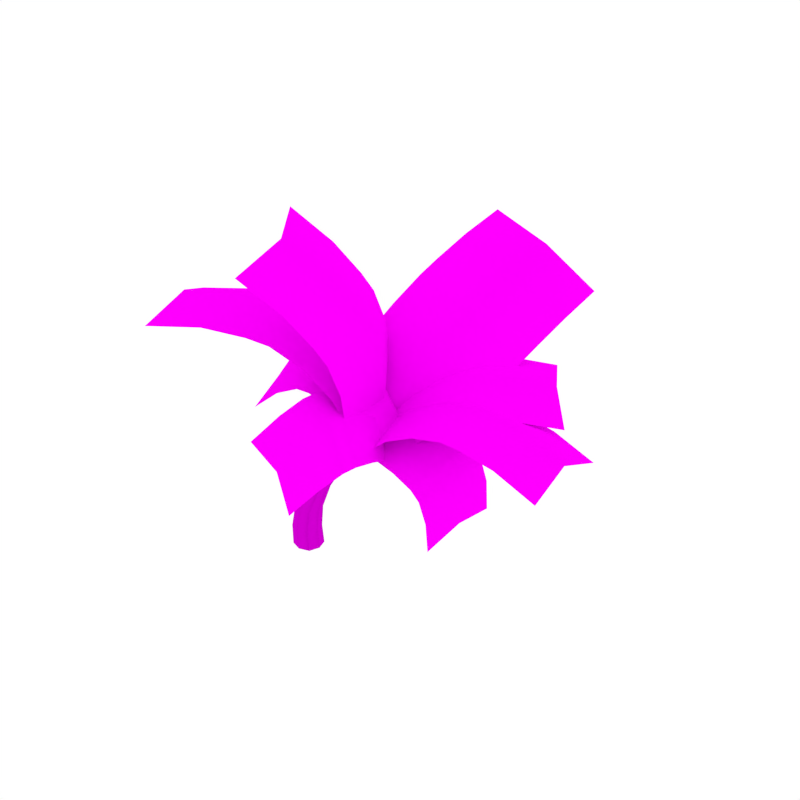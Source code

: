# Source: PalmTree_2.blend  (saved by Blender 2.79.0; exported with 4.5.12 LTS)
import bpy
from mathutils import Matrix  # noqa: F401  (used for matrix-valued properties, if any)

bpy.ops.wm.read_factory_settings(use_empty=True)
scene = bpy.context.scene
scene.name = 'Scene'

# ---- collections
col_collection_1 = bpy.data.collections.new('Collection 1'); scene.collection.children.link(col_collection_1)

# ---- images (referenced by path relative to the original .blend; pixels are not part of the script)
import os
ASSET_DIR = os.environ.get("B2B_ASSET_DIR", "")  # directory of the original .blend (textures are referenced by path, not embedded)
HERE = os.path.dirname(os.path.abspath(__file__))  # packed textures are extracted next to this script under _unpacked/

def load_image(name, relpath, width, height, colorspace="sRGB"):
    """Load a texture the original file referenced (path relative to the .blend, or extracted next to this script)."""
    p = next((c for c in (os.path.join(HERE, relpath), os.path.join(ASSET_DIR, relpath)) if relpath and os.path.exists(c)), "")
    if p:
        img = bpy.data.images.load(p, check_existing=True)
        img.name = name
    else:  # same state as the original file: an image datablock whose file is absent (Cycles renders it pink)
        img = bpy.data.images.new(name, width, height)
        img.source = "FILE"
        img.filepath = "//" + (relpath or name)
    img.colorspace_settings.name = colorspace
    return img
img_palmtree_trunk_png_001 = load_image('PalmTree_Trunk.png.001', 'PalmTree_Trunk.png', 1024, 1024, 'sRGB')
img_palmtree_trunk_normal_png_001 = load_image('PalmTree_Trunk_Normal.png.001', 'PalmTree_Trunk_Normal.png', 1024, 1024, 'sRGB')
img_palmtree_leaves_png_001 = load_image('PalmTree_Leaves.png.001', 'PalmTree_Leaves.png', 1024, 1024, 'sRGB')

# ---- materials (node trees are filled in below, after node groups)
mat_palmtree_trunk = bpy.data.materials.new('PalmTree_Trunk')
mat_palmtree_trunk.alpha_threshold = 0.0
mat_palmtree_trunk.roughness = 0.5
mat_palmtree_leaves = bpy.data.materials.new('PalmTree_Leaves')
mat_palmtree_leaves.alpha_threshold = 0.0
mat_palmtree_leaves.roughness = 0.5

# ---- material node trees
mat_palmtree_trunk.use_nodes = True; mat_palmtree_trunk.node_tree.nodes.clear()
_N = mat_palmtree_trunk.node_tree.nodes; _L = mat_palmtree_trunk.node_tree.links
n0 = _N.new('ShaderNodeOutputMaterial'); n0.name = 'Material Output'; n0.location = (300, 300)
n1 = _N.new('ShaderNodeBsdfDiffuse'); n1.name = 'Diffuse BSDF'; n1.location = (10, 300)
n2 = _N.new('ShaderNodeTexImage'); n2.name = 'Image Texture'; n2.location = (-327, 341)
n2.width = 140
n2.image = img_palmtree_trunk_png_001
n3 = _N.new('ShaderNodeNormalMap'); n3.name = 'Normal Map'; n3.location = (-69, 152)
n4 = _N.new('ShaderNodeTexImage'); n4.name = 'Image Texture.001'; n4.location = (-288, 128)
n4.width = 140
n4.image = img_palmtree_trunk_normal_png_001
_L.new(n1.outputs[0], n0.inputs[0])
_L.new(n2.outputs[0], n1.inputs[0])
_L.new(n4.outputs[0], n3.inputs[1])
_L.new(n3.outputs[0], n1.inputs[2])
n0.is_active_output = True
mat_palmtree_leaves.use_nodes = True; mat_palmtree_leaves.node_tree.nodes.clear()
_N = mat_palmtree_leaves.node_tree.nodes; _L = mat_palmtree_leaves.node_tree.links
n0 = _N.new('ShaderNodeOutputMaterial'); n0.name = 'Material Output'; n0.location = (460, 300)
n1 = _N.new('ShaderNodeBsdfDiffuse'); n1.name = 'Diffuse BSDF'; n1.location = (10, 300)
n2 = _N.new('ShaderNodeMixShader'); n2.name = 'Mix Shader'; n2.location = (240, 304)
n3 = _N.new('ShaderNodeBsdfTransparent'); n3.name = 'Transparent BSDF'; n3.location = (140, 72)
n4 = _N.new('ShaderNodeTexImage'); n4.name = 'Image Texture'; n4.location = (-180, 300)
n4.width = 140
n4.image = img_palmtree_leaves_png_001
_L.new(n1.outputs[0], n2.inputs[2])
_L.new(n4.outputs[0], n1.inputs[0])
_L.new(n2.outputs[0], n0.inputs[0])
_L.new(n3.outputs[0], n2.inputs[1])
_L.new(n4.outputs[1], n2.inputs[0])
n0.is_active_output = True

# ---- world
world_world = bpy.data.worlds.new('World'); scene.world = world_world
world_world.color = (1.0, 1.0, 1.0)
world_world.use_sun_shadow = False
world_world.sun_shadow_jitter_overblur = 0.0
world_world.cycles.sampling_method = 'NONE'
world_world.cycles.sample_map_resolution = 256

# ---- meshes
me_cube_007 = bpy.data.meshes.new('Cube.007')
me_cube_007.from_pydata([(-0.02647, 0.2154, 0.2446), (0.1809, 0.008948, 0.2339), (-0.02553, -0.1987, 0.2504), (-0.2314, 0.007489, 0.262), (0.1102, 0.3083, 0.9509), (-0.04238, 0.1272, 1.023), (0.2757, 0.1297, 0.8876), (0.1167, -0.04792, 0.9597), (0.007867, 0.2126, -0.03803), (-0.1793, 0.1606, 0.2563), (-0.006431, 0.2398, 0.5808), (0.1273, 0.1631, 0.2349), (0.2222, -0.003686, -0.03996), (0.1846, 0.04517, 0.5493), (0.1274, -0.1452, 0.2392), (0.00814, -0.2192, -0.0349), (-0.002922, -0.1464, 0.5896), (-0.1785, -0.1455, 0.2602), (-0.2089, -0.00371, -0.03284), (-0.191, 0.04308, 0.6216), (-0.005899, 0.2591, 1.004), (0.2307, 0.263, 0.9028), (0.001123, -0.00203, 1.009), (0.2347, -0.002534, 0.9099), (-0.1529, 0.1574, -0.0346), (-0.1457, 0.1865, 0.6106), (0.168, 0.1557, -0.0402), (0.136, 0.19, 0.5563), (-0.1524, -0.1648, -0.03236), (-0.1407, -0.09768, 0.6159), (0.1675, -0.1627, -0.03812), (0.1349, -0.09714, 0.5634), (0.783, 0.174, 1.54), (0.6664, 0.0199, 1.625), (0.6641, 0.3238, 1.635), (0.5539, 0.1736, 1.716), (1.377, 0.01326, 2.079), (1.252, -0.1309, 2.15), (1.258, 0.1561, 2.161), (1.134, 0.01562, 2.232), (0.3467, 0.3538, 1.328), (0.4785, 0.1931, 1.237), (0.353, 0.02857, 1.327), (0.2272, 0.1906, 1.415), (0.9914, 0.2495, 1.894), (1.11, 0.1054, 1.803), (0.9881, -0.04169, 1.879), (0.8758, 0.1076, 1.965), (0.7499, 0.2861, 1.57), (0.755, 0.05959, 1.56), (0.5829, 0.06303, 1.692), (0.5813, 0.2826, 1.697), (1.487, -0.05122, 2.537), (1.452, 0.1025, 2.483), (1.581, -0.05234, 2.397), (1.449, -0.207, 2.478), (1.32, -0.05133, 2.564), (1.347, 0.1183, 2.103), (1.345, -0.09334, 2.094), (1.161, -0.09194, 2.21), (1.17, 0.1202, 2.215), (1.424, -0.123, 2.573), (1.545, -0.1234, 2.495), (1.545, 0.02049, 2.495), (1.424, 0.021, 2.573), (0.2553, 0.3092, 1.393), (0.4415, 0.3131, 1.262), (0.4489, 0.07092, 1.26), (0.2611, 0.07276, 1.393), (0.9074, 0.2116, 1.949), (1.079, 0.2128, 1.832), (1.078, -0.0037, 1.819), (0.9024, -0.00026, 1.942), (1.355, 0.0627, 2.544), (1.403, -0.05093, 2.586), (1.485, -0.1478, 2.534), (1.548, 0.06186, 2.421), (1.566, -0.05152, 2.482), (1.546, -0.1672, 2.417), (1.485, 0.04536, 2.534), (1.353, -0.1664, 2.541), (0.5413, 0.1016, 2.791), (2.042, 0.2973, 1.904), (1.316, 2.619, 4.663), (2.817, 2.814, 3.776), (1.37, -0.05505, 2.411), (2.193, 2.534, 4.379), (2.841, 2.058, 3.629), (2.796, 1.493, 3.417), (2.172, 1.213, 4.02), (2.217, 1.778, 4.232), (1.295, 1.298, 4.304), (1.34, 1.863, 4.516), (1.106, 0.6406, 3.837), (1.249, 1.014, 4.16), (2.75, 1.21, 3.273), (2.606, 0.8363, 2.95), (1.983, 0.555, 3.554), (2.126, 0.9289, 3.877), (0.9174, 0.3657, 3.464), (1.756, 0.2182, 3.103), (2.418, 0.5614, 2.577), (1.459, -0.8505, 2.251), (0.967, 0.5443, 2.655), (0.8551, -1.814, 4.836), (0.3634, -0.419, 5.24), (1.426, -0.05734, 2.402), (0.8315, -1.048, 5.097), (0.7946, -0.1324, 4.809), (1.055, 0.08251, 4.402), (1.523, -0.5468, 4.259), (1.263, -0.7617, 4.666), (1.547, -1.312, 3.999), (1.286, -1.527, 4.406), (1.718, -1.061, 3.342), (1.656, -1.204, 3.763), (1.164, 0.1906, 4.167), (1.226, 0.3338, 3.745), (1.695, -0.2953, 3.602), (1.632, -0.4387, 4.024), (1.682, -0.9547, 2.92), (1.655, -0.1651, 3.09), (1.191, 0.4401, 3.323), (1.515, 0.6668, 2.192), (1.594, -0.7436, 2.3), (4.104, 0.8483, 2.467), (4.184, -0.5621, 2.574), (1.421, -0.03838, 2.419), (4.106, 0.1514, 2.736), (3.617, -0.5865, 2.821), (3.141, -0.6121, 2.924), (3.064, 0.1014, 3.085), (3.539, 0.127, 2.982), (3.062, 0.7983, 2.817), (3.537, 0.8239, 2.713), (2.397, 0.7525, 2.762), (2.804, 0.7827, 2.839), (2.884, -0.6277, 2.946), (2.476, -0.6579, 2.869), (2.399, 0.05563, 3.031), (2.806, 0.08586, 3.107), (2.029, 0.7205, 2.599), (1.951, 0.01684, 2.836), (2.108, -0.6899, 2.706), (1.914, -0.8881, 2.542), (1.222, 0.6563, 2.413), (-0.7071, -1.955, 3.873), (-1.4, -0.4103, 3.743), (1.763, -0.009847, 2.622), (-0.9449, -1.107, 4.038), (-0.7273, -0.09292, 3.802), (-0.1966, 0.145, 3.733), (0.258, -0.5518, 4.028), (-0.2727, -0.7898, 4.097), (0.4958, -1.399, 3.862), (-0.03491, -1.637, 3.931), (1.174, -1.121, 3.539), (0.7725, -1.28, 3.787), (0.08016, 0.2647, 3.658), (0.4817, 0.4233, 3.41), (0.9367, -0.2733, 3.705), (0.5348, -0.4321, 3.952), (1.507, -1.003, 3.208), (1.343, -0.1291, 3.307), (0.8145, 0.541, 3.079), (1.024, 0.01992, 2.59), (1.953, 0.1576, 2.25), (0.6589, 1.471, 2.359), (1.588, 1.609, 2.02), (1.545, -0.007652, 2.529), (1.181, 1.511, 2.331), (1.809, 1.417, 2.466), (1.946, 1.214, 2.707), (1.539, 1.116, 3.018), (1.402, 1.319, 2.777), (1.017, 1.077, 3.047), (0.8793, 1.28, 2.806), (1.08, 0.6328, 3.013), (1.06, 0.9186, 3.084), (1.989, 1.056, 2.744), (2.01, 0.7706, 2.673), (1.603, 0.6718, 2.985), (1.582, 0.9578, 3.056), (1.076, 0.3759, 2.886), (1.598, 0.3592, 2.833), (2.005, 0.5136, 2.546), (1.522, -0.4856, 2.3), (1.302, 0.4312, 2.629), (0.1476, -1.011, 2.657), (-0.07261, -0.0937, 2.986), (1.556, -0.01062, 2.522), (0.1427, -0.5658, 2.935), (0.3453, -0.08314, 3.318), (0.6564, -0.03916, 3.458), (0.8717, -0.5113, 3.407), (0.5606, -0.5553, 3.267), (0.8766, -0.956, 3.128), (0.5655, -1.0, 2.988), (1.237, -0.7848, 2.922), (1.033, -0.9024, 3.1), (0.8127, 0.01446, 3.429), (1.017, 0.132, 3.251), (1.233, -0.3401, 3.2), (1.028, -0.4577, 3.378), (1.385, -0.6682, 2.706), (1.414, -0.1986, 2.94), (1.165, 0.2487, 3.035), (1.857, -0.192, 2.09), (1.061, -0.02073, 2.767), (1.427, -1.723, 1.871), (0.6313, -1.552, 2.547), (1.556, -0.01062, 2.522), (1.137, -1.614, 2.332), (0.9788, -1.369, 2.955), (1.185, -1.164, 3.175), (1.69, -1.227, 2.96), (1.484, -1.431, 2.739), (1.981, -1.335, 2.498), (1.775, -1.54, 2.278), (2.042, -0.8639, 2.466), (2.037, -1.17, 2.531), (1.241, -0.9988, 3.208), (1.246, -0.6927, 3.143), (1.751, -0.7548, 2.928), (1.747, -1.061, 2.993), (2.001, -0.5851, 2.352), (1.703, -0.4157, 2.792), (1.205, -0.4139, 3.029), (1.615, 0.4623, 2.517), (1.436, -0.5568, 2.293), (2.752, 0.578, 1.39), (2.572, -0.4412, 1.165), (1.504, -0.08172, 2.565), (2.718, 0.0238, 1.426), (2.662, -0.6045, 1.699), (2.624, -0.695, 2.05), (2.77, -0.23, 2.311), (2.808, -0.1395, 1.96), (2.803, 0.3242, 2.275), (2.842, 0.4147, 1.924), (2.396, 0.331, 2.522), (2.687, 0.3094, 2.409), (2.507, -0.7098, 2.184), (2.216, -0.6882, 2.297), (2.362, -0.2233, 2.559), (2.653, -0.2448, 2.445), (2.098, 0.3702, 2.567), (2.001, -0.1764, 2.615), (1.918, -0.649, 2.342), (1.203, 0.5294, 2.51), (1.918, -0.3849, 2.178), (2.983, 1.711, 3.128), (3.697, 0.7967, 2.796), (1.475, -0.04347, 2.461), (3.321, 1.172, 3.128), (3.317, 0.448, 2.906), (2.996, 0.1858, 2.916), (2.62, 0.5615, 3.247), (2.941, 0.8236, 3.238), (2.281, 1.1, 3.247), (2.603, 1.362, 3.238), (1.825, 0.792, 3.101), (2.106, 0.968, 3.226), (2.82, 0.05368, 2.894), (2.539, -0.1223, 2.769), (2.163, 0.2532, 3.102), (2.444, 0.4294, 3.226), (1.568, 0.6605, 2.914), (1.851, 0.09207, 2.877), (2.282, -0.2538, 2.582)], [], [(0, 8, 24, 9), (0, 10, 27, 11), (1, 11, 27, 13), (0, 11, 26, 8), (1, 12, 26, 11), (1, 13, 31, 14), (2, 14, 31, 16), (1, 14, 30, 12), (2, 15, 30, 14), (2, 16, 29, 17), (3, 17, 29, 19), (2, 17, 28, 15), (3, 18, 28, 17), (3, 19, 25, 9), (4, 21, 27, 10), (3, 9, 24, 18), (4, 10, 25, 20), (41, 67, 23, 6), (65, 40, 4, 20), (67, 49, 33, 42), (70, 45, 32, 48), (45, 71, 49, 32), (32, 49, 67, 41), (5, 20, 25, 19), (5, 19, 29, 22), (68, 43, 5, 22), (6, 23, 31, 13), (6, 13, 27, 21), (42, 68, 22, 7), (66, 41, 6, 21), (7, 22, 29, 16), (7, 16, 31, 23), (43, 65, 20, 5), (67, 42, 7, 23), (65, 51, 34, 40), (71, 46, 33, 49), (46, 72, 50, 33), (33, 50, 68, 42), (68, 50, 35, 43), (69, 44, 34, 51), (44, 70, 48, 34), (34, 48, 66, 40), (70, 57, 36, 45), (72, 47, 35, 50), (47, 69, 51, 35), (35, 51, 65, 43), (71, 58, 37, 46), (36, 58, 71, 45), (36, 57, 76, 54), (36, 54, 78, 58), (69, 60, 38, 44), (37, 59, 72, 46), (37, 58, 78, 55), (37, 55, 80, 59), (72, 59, 39, 47), (38, 57, 70, 44), (38, 60, 73, 53), (38, 53, 76, 57), (39, 60, 69, 47), (39, 59, 80, 56), (39, 56, 73, 60), (40, 66, 21, 4), (41, 66, 48, 32), (79, 64, 52), (75, 62, 52), (77, 63, 52), (64, 74, 52), (63, 79, 52), (61, 75, 52), (62, 77, 52), (74, 61, 52), (55, 78, 62, 75), (80, 55, 75, 61), (53, 73, 64, 79), (56, 80, 61, 74), (76, 53, 79, 63), (73, 56, 74, 64), (54, 76, 63, 77), (78, 54, 77, 62), (100, 101, 96, 97), (94, 98, 89, 91), (98, 95, 88, 89), (92, 90, 86, 83), (90, 92, 91, 89), (87, 90, 89, 88), (90, 87, 84, 86), (98, 94, 93, 97), (95, 98, 97, 96), (99, 100, 97, 93), (81, 85, 100, 99), (85, 82, 101, 100), (121, 122, 117, 118), (115, 119, 110, 112), (119, 116, 109, 110), (113, 111, 107, 104), (111, 113, 112, 110), (108, 111, 110, 109), (111, 108, 105, 107), (119, 115, 114, 118), (116, 119, 118, 117), (120, 121, 118, 114), (102, 106, 121, 120), (106, 103, 122, 121), (142, 143, 138, 139), (136, 140, 131, 133), (140, 137, 130, 131), (134, 132, 128, 125), (132, 134, 133, 131), (129, 132, 131, 130), (132, 129, 126, 128), (140, 136, 135, 139), (137, 140, 139, 138), (141, 142, 139, 135), (123, 127, 142, 141), (127, 124, 143, 142), (163, 164, 159, 160), (157, 161, 152, 154), (161, 158, 151, 152), (155, 153, 149, 146), (153, 155, 154, 152), (150, 153, 152, 151), (153, 150, 147, 149), (161, 157, 156, 160), (158, 161, 160, 159), (162, 163, 160, 156), (144, 148, 163, 162), (148, 145, 164, 163), (184, 185, 180, 181), (178, 182, 173, 175), (182, 179, 172, 173), (176, 174, 170, 167), (174, 176, 175, 173), (171, 174, 173, 172), (174, 171, 168, 170), (182, 178, 177, 181), (179, 182, 181, 180), (183, 184, 181, 177), (165, 169, 184, 183), (169, 166, 185, 184), (205, 206, 201, 202), (199, 203, 194, 196), (203, 200, 193, 194), (197, 195, 191, 188), (195, 197, 196, 194), (192, 195, 194, 193), (195, 192, 189, 191), (203, 199, 198, 202), (200, 203, 202, 201), (204, 205, 202, 198), (186, 190, 205, 204), (190, 187, 206, 205), (226, 227, 222, 223), (220, 224, 215, 217), (224, 221, 214, 215), (218, 216, 212, 209), (216, 218, 217, 215), (213, 216, 215, 214), (216, 213, 210, 212), (224, 220, 219, 223), (221, 224, 223, 222), (225, 226, 223, 219), (207, 211, 226, 225), (211, 208, 227, 226), (247, 248, 243, 244), (241, 245, 236, 238), (245, 242, 235, 236), (239, 237, 233, 230), (237, 239, 238, 236), (234, 237, 236, 235), (237, 234, 231, 233), (245, 241, 240, 244), (242, 245, 244, 243), (246, 247, 244, 240), (228, 232, 247, 246), (232, 229, 248, 247), (268, 269, 264, 265), (262, 266, 257, 259), (266, 263, 256, 257), (260, 258, 254, 251), (258, 260, 259, 257), (255, 258, 257, 256), (258, 255, 252, 254), (266, 262, 261, 265), (263, 266, 265, 264), (267, 268, 265, 261), (249, 253, 268, 267), (253, 250, 269, 268), (0, 9, 25, 10)])
me_cube_007.polygons.foreach_set('use_smooth', [True] * 188)
me_cube_007.polygons.foreach_set('material_index', [0, 0, 0, 0, 0, 0, 0, 0, 0, 0, 0, 0, 0, 0, 0, 0, 0, 0, 0, 0, 0, 0, 0, 0, 0, 0, 0, 0, 0, 0, 0, 0, 0, 0, 0, 0, 0, 0, 0, 0, 0, 0, 0, 0, 0, 0, 0, 0, 0, 0, 0, 0, 0, 0, 0, 0, 0, 0, 0, 0, 0, 0, 0, 0, 0, 0, 0, 0, 0, 0, 0, 0, 0, 0, 0, 0, 0, 0, 0, 1, 1, 1, 1, 1, 1, 1, 1, 1, 1, 1, 1, 1, 1, 1, 1, 1, 1, 1, 1, 1, 1, 1, 1, 1, 1, 1, 1, 1, 1, 1, 1, 1, 1, 1, 1, 1, 1, 1, 1, 1, 1, 1, 1, 1, 1, 1, 1, 1, 1, 1, 1, 1, 1, 1, 1, 1, 1, 1, 1, 1, 1, 1, 1, 1, 1, 1, 1, 1, 1, 1, 1, 1, 1, 1, 1, 1, 1, 1, 1, 1, 1, 1, 1, 1, 1, 1, 1, 1, 1, 1, 1, 1, 1, 1, 1, 1, 1, 1, 1, 1, 1, 1, 1, 1, 1, 1, 1, 0])
_uv = me_cube_007.uv_layers.new(name='UVMap')
_uv.uv.foreach_set('vector', [0.375, -0.9615, 0.375, -1.283, 0.4982, -1.283, 0.4982, -0.9615, 0.375, -0.9615, 0.375, -0.5824, 0.2516, -0.5824, 0.2516, -0.9615, 0.1275, -0.9615, 0.2516, -0.9615, 0.2516, -0.5824, 0.1275, -0.5824, 0.375, -0.9615, 0.2516, -0.9615, 0.2516, -1.283, 0.375, -1.283, 0.1275, -0.9615, 0.1275, -1.283, 0.2516, -1.283, 0.2516, -0.9615, 0.1275, -0.9615, 0.1275, -0.5824, 0.003716, -0.5824, 0.003716, -0.9615, 0.8695, -0.9615, 0.9927, -0.9615, 0.9927, -0.5824, 0.8695, -0.5824, 0.1275, -0.9615, 0.003716, -0.9615, 0.003716, -1.283, 0.1275, -1.283, 0.8695, -0.9615, 0.8695, -1.283, 0.9927, -1.283, 0.9927, -0.9615, 0.8695, -0.9615, 0.8695, -0.5824, 0.7461, -0.5824, 0.7461, -0.9615, 0.622, -0.9615, 0.7461, -0.9615, 0.7461, -0.5824, 0.622, -0.5824, 0.8695, -0.9615, 0.7461, -0.9615, 0.7461, -1.283, 0.8695, -1.283, 0.622, -0.9615, 0.622, -1.283, 0.7461, -1.283, 0.7461, -0.9615, 0.622, -0.9615, 0.622, -0.5824, 0.4982, -0.5824, 0.4982, -0.9615, 0.375, -0.1222, 0.2516, -0.1222, 0.2516, -0.5824, 0.375, -0.5824, 0.622, -0.9615, 0.4982, -0.9615, 0.4982, -1.283, 0.622, -1.283, 0.375, -0.1222, 0.375, -0.5824, 0.4982, -0.5824, 0.4982, -0.1222, 0.1275, 0.404, 0.003716, 0.404, 0.003716, -0.1222, 0.1275, -0.1222, 0.4982, 0.404, 0.375, 0.404, 0.375, -0.1222, 0.4982, -0.1222, 0.9927, 0.404, 0.9927, 0.9505, 0.8695, 0.9505, 0.8695, 0.404, 0.2516, 1.502, 0.1275, 1.502, 0.1275, 0.9505, 0.2516, 0.9505, 0.1275, 1.502, 0.003716, 1.502, 0.003716, 0.9505, 0.1275, 0.9505, 0.1275, 0.9505, 0.003716, 0.9505, 0.003716, 0.404, 0.1275, 0.404, 0.622, -0.1222, 0.4982, -0.1222, 0.4982, -0.5824, 0.622, -0.5824, 0.622, -0.1222, 0.622, -0.5824, 0.7461, -0.5824, 0.7461, -0.1222, 0.7461, 0.404, 0.622, 0.404, 0.622, -0.1222, 0.7461, -0.1222, 0.1275, -0.1222, 0.003716, -0.1222, 0.003716, -0.5824, 0.1275, -0.5824, 0.1275, -0.1222, 0.1275, -0.5824, 0.2516, -0.5824, 0.2516, -0.1222, 0.8695, 0.404, 0.7461, 0.404, 0.7461, -0.1222, 0.8695, -0.1222, 0.2516, 0.404, 0.1275, 0.404, 0.1275, -0.1222, 0.2516, -0.1222, 0.8695, -0.1222, 0.7461, -0.1222, 0.7461, -0.5824, 0.8695, -0.5824, 0.8695, -0.1222, 0.8695, -0.5824, 0.9927, -0.5824, 0.9927, -0.1222, 0.622, 0.404, 0.4982, 0.404, 0.4982, -0.1222, 0.622, -0.1222, 0.9927, 0.404, 0.8695, 0.404, 0.8695, -0.1222, 0.9927, -0.1222, 0.4982, 0.404, 0.4982, 0.9505, 0.375, 0.9505, 0.375, 0.404, 0.9927, 1.502, 0.8695, 1.502, 0.8695, 0.9505, 0.9927, 0.9505, 0.8695, 1.502, 0.7461, 1.502, 0.7461, 0.9505, 0.8695, 0.9505, 0.8695, 0.9505, 0.7461, 0.9505, 0.7461, 0.404, 0.8695, 0.404, 0.7461, 0.404, 0.7461, 0.9505, 0.622, 0.9505, 0.622, 0.404, 0.4982, 1.502, 0.375, 1.502, 0.375, 0.9505, 0.4982, 0.9505, 0.375, 1.502, 0.2516, 1.502, 0.2516, 0.9505, 0.375, 0.9505, 0.375, 0.9505, 0.2516, 0.9505, 0.2516, 0.404, 0.375, 0.404, 0.2516, 1.502, 0.2516, 2.023, 0.1275, 2.023, 0.1275, 1.502, 0.7461, 1.502, 0.622, 1.502, 0.622, 0.9505, 0.7461, 0.9505, 0.622, 1.502, 0.4982, 1.502, 0.4982, 0.9505, 0.622, 0.9505, 0.622, 0.9505, 0.4982, 0.9505, 0.4982, 0.404, 0.622, 0.404, 0.9927, 1.502, 0.9927, 2.023, 0.8695, 2.023, 0.8695, 1.502, 0.1275, 2.023, 0.003716, 2.023, 0.003716, 1.502, 0.1275, 1.502, 0.1275, 2.023, 0.2516, 2.023, 0.2516, 2.514, 0.1275, 2.514, 0.1275, 2.023, 0.1275, 2.514, 0.003716, 2.514, 0.003716, 2.023, 0.4982, 1.502, 0.4982, 2.023, 0.375, 2.023, 0.375, 1.502, 0.8695, 2.023, 0.7461, 2.023, 0.7461, 1.502, 0.8695, 1.502, 0.8695, 2.023, 0.9927, 2.023, 0.9927, 2.514, 0.8695, 2.514, 0.8695, 2.023, 0.8695, 2.514, 0.7461, 2.514, 0.7461, 2.023, 0.7461, 1.502, 0.7461, 2.023, 0.622, 2.023, 0.622, 1.502, 0.375, 2.023, 0.2516, 2.023, 0.2516, 1.502, 0.375, 1.502, 0.375, 2.023, 0.4982, 2.023, 0.4982, 2.514, 0.375, 2.514, 0.375, 2.023, 0.375, 2.514, 0.2516, 2.514, 0.2516, 2.023, 0.622, 2.023, 0.4982, 2.023, 0.4982, 1.502, 0.622, 1.502, 0.622, 2.023, 0.7461, 2.023, 0.7461, 2.514, 0.622, 2.514, 0.622, 2.023, 0.622, 2.514, 0.4982, 2.514, 0.4982, 2.023, 0.375, 0.404, 0.2516, 0.404, 0.2516, -0.1222, 0.375, -0.1222, 0.1275, 0.404, 0.2516, 0.404, 0.2516, 0.9505, 0.1275, 0.9505, 0.375, 2.514, 0.4982, 2.514, 0.375, 2.514, 0.8695, 2.514, 0.9927, 2.514, 0.8695, 2.514, 0.1275, 2.514, 0.2516, 2.514, 0.1275, 2.514, 0.4982, 2.514, 0.622, 2.514, 0.4982, 2.514, 0.2516, 2.514, 0.375, 2.514, 0.2516, 2.514, 0.7461, 2.514, 0.8695, 2.514, 0.7461, 2.514, 0.003716, 2.514, 0.1275, 2.514, 0.003716, 2.514, 0.622, 2.514, 0.7461, 2.514, 0.622, 2.514, 0.8695, 2.514, 0.9927, 2.514, 0.9927, 2.514, 0.8695, 2.514, 0.7461, 2.514, 0.8695, 2.514, 0.8695, 2.514, 0.7461, 2.514, 0.375, 2.514, 0.4982, 2.514, 0.4982, 2.514, 0.375, 2.514, 0.622, 2.514, 0.7461, 2.514, 0.7461, 2.514, 0.622, 2.514, 0.2516, 2.514, 0.375, 2.514, 0.375, 2.514, 0.2516, 2.514, 0.4982, 2.514, 0.622, 2.514, 0.622, 2.514, 0.4982, 2.514, 0.1275, 2.514, 0.2516, 2.514, 0.2516, 2.514, 0.1275, 2.514, 0.003716, 2.514, 0.1275, 2.514, 0.1275, 2.514, 0.003716, 2.514, 0.1742, 0.2201, 0.326, 0.219, 0.326, 0.4114, 0.1742, 0.4136, 0.02237, 0.5601, 0.1742, 0.5601, 0.1742, 0.6492, 0.02237, 0.6492, 0.1742, 0.5601, 0.326, 0.5601, 0.326, 0.6492, 0.1742, 0.6492, 0.02237, 0.8099, 0.1742, 0.8099, 0.1742, 0.9939, 0.02237, 0.9939, 0.1742, 0.8099, 0.02237, 0.8099, 0.02237, 0.6492, 0.1742, 0.6492, 0.326, 0.8099, 0.1742, 0.8099, 0.1742, 0.6492, 0.326, 0.6492, 0.1742, 0.8099, 0.326, 0.8099, 0.326, 0.9939, 0.1742, 0.9939, 0.1742, 0.5601, 0.02237, 0.5601, 0.02237, 0.4114, 0.1742, 0.4136, 0.326, 0.5601, 0.1742, 0.5601, 0.1742, 0.4136, 0.326, 0.4114, 0.02237, 0.219, 0.1742, 0.2201, 0.1742, 0.4136, 0.02237, 0.4114, 0.02237, 0.02661, 0.1742, 0.02661, 0.1742, 0.2201, 0.02237, 0.219, 0.1742, 0.02661, 0.326, 0.02661, 0.326, 0.219, 0.1742, 0.2201, 0.1742, 0.2201, 0.326, 0.219, 0.326, 0.4114, 0.1742, 0.4136, 0.02237, 0.5601, 0.1742, 0.5601, 0.1742, 0.6492, 0.02237, 0.6492, 0.1742, 0.5601, 0.326, 0.5601, 0.326, 0.6492, 0.1742, 0.6492, 0.02237, 0.8099, 0.1742, 0.8099, 0.1742, 0.9939, 0.02237, 0.9939, 0.1742, 0.8099, 0.02237, 0.8099, 0.02237, 0.6492, 0.1742, 0.6492, 0.326, 0.8099, 0.1742, 0.8099, 0.1742, 0.6492, 0.326, 0.6492, 0.1742, 0.8099, 0.326, 0.8099, 0.326, 0.9939, 0.1742, 0.9939, 0.1742, 0.5601, 0.02237, 0.5601, 0.02237, 0.4114, 0.1742, 0.4136, 0.326, 0.5601, 0.1742, 0.5601, 0.1742, 0.4136, 0.326, 0.4114, 0.02237, 0.219, 0.1742, 0.2201, 0.1742, 0.4136, 0.02237, 0.4114, 0.02237, 0.02661, 0.1742, 0.02661, 0.1742, 0.2201, 0.02237, 0.219, 0.1742, 0.02661, 0.326, 0.02661, 0.326, 0.219, 0.1742, 0.2201, 0.1742, 0.2201, 0.326, 0.219, 0.326, 0.4114, 0.1742, 0.4136, 0.02237, 0.5601, 0.1742, 0.5601, 0.1742, 0.6492, 0.02237, 0.6492, 0.1742, 0.5601, 0.326, 0.5601, 0.326, 0.6492, 0.1742, 0.6492, 0.02237, 0.8099, 0.1742, 0.8099, 0.1742, 0.9939, 0.02237, 0.9939, 0.1742, 0.8099, 0.02237, 0.8099, 0.02237, 0.6492, 0.1742, 0.6492, 0.326, 0.8099, 0.1742, 0.8099, 0.1742, 0.6492, 0.326, 0.6492, 0.1742, 0.8099, 0.326, 0.8099, 0.326, 0.9939, 0.1742, 0.9939, 0.1742, 0.5601, 0.02237, 0.5601, 0.02237, 0.4114, 0.1742, 0.4136, 0.326, 0.5601, 0.1742, 0.5601, 0.1742, 0.4136, 0.326, 0.4114, 0.02237, 0.219, 0.1742, 0.2201, 0.1742, 0.4136, 0.02237, 0.4114, 0.02237, 0.02661, 0.1742, 0.02661, 0.1742, 0.2201, 0.02237, 0.219, 0.1742, 0.02661, 0.326, 0.02661, 0.326, 0.219, 0.1742, 0.2201, 0.1742, 0.2201, 0.326, 0.219, 0.326, 0.4114, 0.1742, 0.4136, 0.02237, 0.5601, 0.1742, 0.5601, 0.1742, 0.6492, 0.02237, 0.6492, 0.1742, 0.5601, 0.326, 0.5601, 0.326, 0.6492, 0.1742, 0.6492, 0.02237, 0.8099, 0.1742, 0.8099, 0.1742, 0.9939, 0.02237, 0.9939, 0.1742, 0.8099, 0.02237, 0.8099, 0.02237, 0.6492, 0.1742, 0.6492, 0.326, 0.8099, 0.1742, 0.8099, 0.1742, 0.6492, 0.326, 0.6492, 0.1742, 0.8099, 0.326, 0.8099, 0.326, 0.9939, 0.1742, 0.9939, 0.1742, 0.5601, 0.02237, 0.5601, 0.02237, 0.4114, 0.1742, 0.4136, 0.326, 0.5601, 0.1742, 0.5601, 0.1742, 0.4136, 0.326, 0.4114, 0.02237, 0.219, 0.1742, 0.2201, 0.1742, 0.4136, 0.02237, 0.4114, 0.02237, 0.02661, 0.1742, 0.02661, 0.1742, 0.2201, 0.02237, 0.219, 0.1742, 0.02661, 0.326, 0.02661, 0.326, 0.219, 0.1742, 0.2201, 0.1742, 0.2201, 0.326, 0.219, 0.326, 0.4114, 0.1742, 0.4136, 0.02237, 0.5601, 0.1742, 0.5601, 0.1742, 0.6492, 0.02237, 0.6492, 0.1742, 0.5601, 0.326, 0.5601, 0.326, 0.6492, 0.1742, 0.6492, 0.02237, 0.8099, 0.1742, 0.8099, 0.1742, 0.9939, 0.02237, 0.9939, 0.1742, 0.8099, 0.02237, 0.8099, 0.02237, 0.6492, 0.1742, 0.6492, 0.326, 0.8099, 0.1742, 0.8099, 0.1742, 0.6492, 0.326, 0.6492, 0.1742, 0.8099, 0.326, 0.8099, 0.326, 0.9939, 0.1742, 0.9939, 0.1742, 0.5601, 0.02237, 0.5601, 0.02237, 0.4114, 0.1742, 0.4136, 0.326, 0.5601, 0.1742, 0.5601, 0.1742, 0.4136, 0.326, 0.4114, 0.02237, 0.219, 0.1742, 0.2201, 0.1742, 0.4136, 0.02237, 0.4114, 0.02237, 0.02661, 0.1742, 0.02661, 0.1742, 0.2201, 0.02237, 0.219, 0.1742, 0.02661, 0.326, 0.02661, 0.326, 0.219, 0.1742, 0.2201, 0.1742, 0.2201, 0.326, 0.219, 0.326, 0.4114, 0.1742, 0.4136, 0.02237, 0.5601, 0.1742, 0.5601, 0.1742, 0.6492, 0.02237, 0.6492, 0.1742, 0.5601, 0.326, 0.5601, 0.326, 0.6492, 0.1742, 0.6492, 0.02237, 0.8099, 0.1742, 0.8099, 0.1742, 0.9939, 0.02237, 0.9939, 0.1742, 0.8099, 0.02237, 0.8099, 0.02237, 0.6492, 0.1742, 0.6492, 0.326, 0.8099, 0.1742, 0.8099, 0.1742, 0.6492, 0.326, 0.6492, 0.1742, 0.8099, 0.326, 0.8099, 0.326, 0.9939, 0.1742, 0.9939, 0.1742, 0.5601, 0.02237, 0.5601, 0.02237, 0.4114, 0.1742, 0.4136, 0.326, 0.5601, 0.1742, 0.5601, 0.1742, 0.4136, 0.326, 0.4114, 0.02237, 0.219, 0.1742, 0.2201, 0.1742, 0.4136, 0.02237, 0.4114, 0.02237, 0.02661, 0.1742, 0.02661, 0.1742, 0.2201, 0.02237, 0.219, 0.1742, 0.02661, 0.326, 0.02661, 0.326, 0.219, 0.1742, 0.2201, 0.1742, 0.2201, 0.326, 0.219, 0.326, 0.4114, 0.1742, 0.4136, 0.02237, 0.5601, 0.1742, 0.5601, 0.1742, 0.6492, 0.02237, 0.6492, 0.1742, 0.5601, 0.326, 0.5601, 0.326, 0.6492, 0.1742, 0.6492, 0.02237, 0.8099, 0.1742, 0.8099, 0.1742, 0.9939, 0.02237, 0.9939, 0.1742, 0.8099, 0.02237, 0.8099, 0.02237, 0.6492, 0.1742, 0.6492, 0.326, 0.8099, 0.1742, 0.8099, 0.1742, 0.6492, 0.326, 0.6492, 0.1742, 0.8099, 0.326, 0.8099, 0.326, 0.9939, 0.1742, 0.9939, 0.1742, 0.5601, 0.02237, 0.5601, 0.02237, 0.4114, 0.1742, 0.4136, 0.326, 0.5601, 0.1742, 0.5601, 0.1742, 0.4136, 0.326, 0.4114, 0.02237, 0.219, 0.1742, 0.2201, 0.1742, 0.4136, 0.02237, 0.4114, 0.02237, 0.02661, 0.1742, 0.02661, 0.1742, 0.2201, 0.02237, 0.219, 0.1742, 0.02661, 0.326, 0.02661, 0.326, 0.219, 0.1742, 0.2201, 0.1742, 0.2201, 0.326, 0.219, 0.326, 0.4114, 0.1742, 0.4136, 0.02237, 0.5601, 0.1742, 0.5601, 0.1742, 0.6492, 0.02237, 0.6492, 0.1742, 0.5601, 0.326, 0.5601, 0.326, 0.6492, 0.1742, 0.6492, 0.02237, 0.8099, 0.1742, 0.8099, 0.1742, 0.9939, 0.02237, 0.9939, 0.1742, 0.8099, 0.02237, 0.8099, 0.02237, 0.6492, 0.1742, 0.6492, 0.326, 0.8099, 0.1742, 0.8099, 0.1742, 0.6492, 0.326, 0.6492, 0.1742, 0.8099, 0.326, 0.8099, 0.326, 0.9939, 0.1742, 0.9939, 0.1742, 0.5601, 0.02237, 0.5601, 0.02237, 0.4114, 0.1742, 0.4136, 0.326, 0.5601, 0.1742, 0.5601, 0.1742, 0.4136, 0.326, 0.4114, 0.02237, 0.219, 0.1742, 0.2201, 0.1742, 0.4136, 0.02237, 0.4114, 0.02237, 0.02661, 0.1742, 0.02661, 0.1742, 0.2201, 0.02237, 0.219, 0.1742, 0.02661, 0.326, 0.02661, 0.326, 0.219, 0.1742, 0.2201, 0.1742, 0.2201, 0.326, 0.219, 0.326, 0.4114, 0.1742, 0.4136, 0.02237, 0.5601, 0.1742, 0.5601, 0.1742, 0.6492, 0.02237, 0.6492, 0.1742, 0.5601, 0.326, 0.5601, 0.326, 0.6492, 0.1742, 0.6492, 0.02237, 0.8099, 0.1742, 0.8099, 0.1742, 0.9939, 0.02237, 0.9939, 0.1742, 0.8099, 0.02237, 0.8099, 0.02237, 0.6492, 0.1742, 0.6492, 0.326, 0.8099, 0.1742, 0.8099, 0.1742, 0.6492, 0.326, 0.6492, 0.1742, 0.8099, 0.326, 0.8099, 0.326, 0.9939, 0.1742, 0.9939, 0.1742, 0.5601, 0.02237, 0.5601, 0.02237, 0.4114, 0.1742, 0.4136, 0.326, 0.5601, 0.1742, 0.5601, 0.1742, 0.4136, 0.326, 0.4114, 0.02237, 0.219, 0.1742, 0.2201, 0.1742, 0.4136, 0.02237, 0.4114, 0.02237, 0.02661, 0.1742, 0.02661, 0.1742, 0.2201, 0.02237, 0.219, 0.1742, 0.02661, 0.326, 0.02661, 0.326, 0.219, 0.1742, 0.2201, 0.375, -0.9615, 0.4982, -0.9615, 0.4982, -0.5824, 0.375, -0.5824])
me_cube_007.materials.append(mat_palmtree_trunk)
me_cube_007.materials.append(mat_palmtree_leaves)
me_cube_007.use_remesh_preserve_volume = False
me_cube_007.use_remesh_preserve_attributes = False
me_cube_007.use_mirror_vertex_groups = False
me_cube_007.update()
me_cube_007.normals_split_custom_set([tuple(v) for v in zip(*[iter([-0.02956, 0.9987, -0.04117, 0.02735, 0.9996, -0.006476, -0.6942, 0.7161, -0.07221, -0.7318, 0.681, -0.02697, -0.02956, 0.9987, -0.04117, -0.06732, 0.9916, -0.1103, 0.6679, 0.7156, -0.2045, 0.6981, 0.716, 0.004216, 0.9974, -0.007076, 0.07208, 0.6981, 0.716, 0.004216, 0.6679, 0.7156, -0.2045, 0.9912, -0.0147, -0.1313, -0.02956, 0.9987, -0.04117, 0.6981, 0.716, 0.004216, 0.73, 0.6775, 0.09059, 0.02735, 0.9996, -0.006476, 0.9974, -0.007076, 0.07208, 0.9886, -0.006854, 0.1502, 0.73, 0.6775, 0.09059, 0.6981, 0.716, 0.004216, 0.9974, -0.007076, 0.07208, 0.9912, -0.0147, -0.1313, 0.6959, -0.7168, 0.04374, 0.6916, -0.7129, 0.1162, -0.006908, -0.9939, 0.1098, 0.6916, -0.7129, 0.1162, 0.6959, -0.7168, 0.04374, 0.01842, -0.9802, 0.1973, 0.9974, -0.007076, 0.07208, 0.6916, -0.7129, 0.1162, 0.7178, -0.6806, 0.1467, 0.9886, -0.006854, 0.1502, -0.006908, -0.9939, 0.1098, 0.0346, -0.9964, 0.07687, 0.7178, -0.6806, 0.1467, 0.6916, -0.7129, 0.1162, -0.006908, -0.9939, 0.1098, 0.01842, -0.9802, 0.1973, -0.6678, -0.6909, 0.2768, -0.7093, -0.701, 0.07375, -0.9997, -0.01222, 0.019, -0.7093, -0.701, 0.07375, -0.6678, -0.6909, 0.2768, -0.9722, -0.02066, 0.2333, -0.006908, -0.9939, 0.1098, -0.7093, -0.701, 0.07375, -0.6818, -0.7314, -0.01283, 0.0346, -0.9964, 0.07687, -0.9997, -0.01222, 0.019, -0.9969, -0.009392, -0.07772, -0.6818, -0.7314, -0.01283, -0.7093, -0.701, 0.07375, -0.9997, -0.01222, 0.019, -0.9722, -0.02066, 0.2333, -0.7431, 0.6637, 0.08492, -0.7318, 0.681, -0.02697, -0.08852, 0.9903, -0.1071, 0.5794, 0.7239, -0.3745, 0.6679, 0.7156, -0.2045, -0.06732, 0.9916, -0.1103, -0.9997, -0.01222, 0.019, -0.7318, 0.681, -0.02697, -0.6942, 0.7161, -0.07221, -0.9969, -0.009392, -0.07772, -0.08852, 0.9903, -0.1071, -0.06732, 0.9916, -0.1103, -0.7431, 0.6637, 0.08492, -0.6977, 0.6717, 0.249, 0.7892, 0.04668, -0.6123, 0.591, -0.6993, -0.4022, 0.6935, -0.7084, -0.1311, 0.9214, 0.01398, -0.3885, -0.5719, 0.6765, 0.464, -0.03818, 0.9992, 0.01252, -0.08852, 0.9903, -0.1071, -0.6977, 0.6717, 0.249, 0.591, -0.6993, -0.4022, 0.4421, -0.6706, -0.5958, -0.06953, -0.9964, -0.04779, 0.01035, -0.9953, 0.09631, 0.5663, 0.7185, -0.4039, 0.682, 0.04763, -0.7298, 0.6707, 0.05551, -0.7396, 0.5151, 0.7355, -0.4401, 0.682, 0.04763, -0.7298, 0.4129, -0.6476, -0.6404, 0.4421, -0.6706, -0.5958, 0.6707, 0.05551, -0.7396, 0.6707, 0.05551, -0.7396, 0.4421, -0.6706, -0.5958, 0.591, -0.6993, -0.4022, 0.7892, 0.04668, -0.6123, -0.8888, -0.007187, 0.4582, -0.6977, 0.6717, 0.249, -0.7431, 0.6637, 0.08492, -0.9722, -0.02066, 0.2333, -0.8888, -0.007187, 0.4582, -0.9722, -0.02066, 0.2333, -0.6678, -0.6909, 0.2768, -0.5983, -0.6658, 0.4459, -0.5423, -0.6564, 0.5245, -0.7575, 0.001198, 0.6529, -0.8888, -0.007187, 0.4582, -0.5983, -0.6658, 0.4459, 0.9214, 0.01398, -0.3885, 0.6935, -0.7084, -0.1311, 0.6959, -0.7168, 0.04374, 0.9912, -0.0147, -0.1313, 0.9214, 0.01398, -0.3885, 0.9912, -0.0147, -0.1313, 0.6679, 0.7156, -0.2045, 0.5794, 0.7239, -0.3745, 0.01035, -0.9953, 0.09631, -0.5423, -0.6564, 0.5245, -0.5983, -0.6658, 0.4459, 0.04967, -0.9762, 0.2111, 0.5197, 0.7394, -0.428, 0.7892, 0.04668, -0.6123, 0.9214, 0.01398, -0.3885, 0.5794, 0.7239, -0.3745, 0.04967, -0.9762, 0.2111, -0.5983, -0.6658, 0.4459, -0.6678, -0.6909, 0.2768, 0.01842, -0.9802, 0.1973, 0.04967, -0.9762, 0.2111, 0.01842, -0.9802, 0.1973, 0.6959, -0.7168, 0.04374, 0.6935, -0.7084, -0.1311, -0.7575, 0.001198, 0.6529, -0.5719, 0.6765, 0.464, -0.6977, 0.6717, 0.249, -0.8888, -0.007187, 0.4582, 0.591, -0.6993, -0.4022, 0.01035, -0.9953, 0.09631, 0.04967, -0.9762, 0.2111, 0.6935, -0.7084, -0.1311, -0.5719, 0.6765, 0.464, -0.4284, 0.6621, 0.6149, 0.05615, 0.991, 0.1217, -0.03818, 0.9992, 0.01252, 0.4129, -0.6476, -0.6404, -0.1146, -0.98, -0.163, -0.06953, -0.9964, -0.04779, 0.4421, -0.6706, -0.5958, -0.1146, -0.98, -0.163, -0.5749, -0.6933, 0.4345, -0.5213, -0.6718, 0.5262, -0.06953, -0.9964, -0.04779, -0.06953, -0.9964, -0.04779, -0.5213, -0.6718, 0.5262, -0.5423, -0.6564, 0.5245, 0.01035, -0.9953, 0.09631, -0.5423, -0.6564, 0.5245, -0.5213, -0.6718, 0.5262, -0.6461, -0.005443, 0.7633, -0.7575, 0.001198, 0.6529, -0.3784, 0.6692, 0.6395, 0.1223, 0.9782, 0.1675, 0.05615, 0.991, 0.1217, -0.4284, 0.6621, 0.6149, 0.1223, 0.9782, 0.1675, 0.5663, 0.7185, -0.4039, 0.5151, 0.7355, -0.4401, 0.05615, 0.991, 0.1217, 0.05615, 0.991, 0.1217, 0.5151, 0.7355, -0.4401, 0.5197, 0.7394, -0.428, -0.03818, 0.9992, 0.01252, 0.5663, 0.7185, -0.4039, 0.6411, 0.6881, -0.34, 0.786, 0.01273, -0.6181, 0.682, 0.04763, -0.7298, -0.5749, -0.6933, 0.4345, -0.6618, 0.0006557, 0.7497, -0.6461, -0.005443, 0.7633, -0.5213, -0.6718, 0.5262, -0.6618, 0.0006557, 0.7497, -0.3784, 0.6692, 0.6395, -0.4284, 0.6621, 0.6149, -0.6461, -0.005443, 0.7633, -0.6461, -0.005443, 0.7633, -0.4284, 0.6621, 0.6149, -0.5719, 0.6765, 0.464, -0.7575, 0.001198, 0.6529, 0.4129, -0.6476, -0.6404, 0.4883, -0.6711, -0.5579, -0.1051, -0.9759, -0.1912, -0.1146, -0.98, -0.163, 0.786, 0.01273, -0.6181, 0.4883, -0.6711, -0.5579, 0.4129, -0.6476, -0.6404, 0.682, 0.04763, -0.7298, 0.786, 0.01273, -0.6181, 0.6411, 0.6881, -0.34, 0.7727, 0.6344, -0.02362, 0.9747, -0.02041, -0.2226, 0.786, 0.01273, -0.6181, 0.9747, -0.02041, -0.2226, 0.7079, -0.6954, -0.1238, 0.4883, -0.6711, -0.5579, -0.3784, 0.6692, 0.6395, -0.4681, 0.7026, 0.5359, 0.1255, 0.9814, 0.1453, 0.1223, 0.9782, 0.1675, -0.1051, -0.9759, -0.1912, -0.646, -0.7081, 0.2851, -0.5749, -0.6933, 0.4345, -0.1146, -0.98, -0.163, -0.1051, -0.9759, -0.1912, 0.4883, -0.6711, -0.5579, 0.7079, -0.6954, -0.1238, 0.1241, -0.9707, 0.2056, -0.1051, -0.9759, -0.1912, 0.1241, -0.9707, 0.2056, -0.4296, -0.6913, 0.581, -0.646, -0.7081, 0.2851, -0.5749, -0.6933, 0.4345, -0.646, -0.7081, 0.2851, -0.8003, 0.002695, 0.5996, -0.6618, 0.0006557, 0.7497, 0.1255, 0.9814, 0.1453, 0.6411, 0.6881, -0.34, 0.5663, 0.7185, -0.4039, 0.1223, 0.9782, 0.1675, 0.1255, 0.9814, 0.1453, -0.4681, 0.7026, 0.5359, -0.3629, 0.6396, 0.6777, 0.221, 0.9118, 0.346, 0.1255, 0.9814, 0.1453, 0.221, 0.9118, 0.346, 0.7727, 0.6344, -0.02362, 0.6411, 0.6881, -0.34, -0.8003, 0.002695, 0.5996, -0.4681, 0.7026, 0.5359, -0.3784, 0.6692, 0.6395, -0.6618, 0.0006557, 0.7497, -0.8003, 0.002695, 0.5996, -0.646, -0.7081, 0.2851, -0.4296, -0.6913, 0.581, -0.6351, -0.01603, 0.7723, -0.8003, 0.002695, 0.5996, -0.6351, -0.01603, 0.7723, -0.3629, 0.6396, 0.6777, -0.4681, 0.7026, 0.5359, -0.03818, 0.9992, 0.01252, 0.5197, 0.7394, -0.428, 0.5794, 0.7239, -0.3745, -0.08852, 0.9903, -0.1071, 0.7892, 0.04668, -0.6123, 0.5197, 0.7394, -0.428, 0.5151, 0.7355, -0.4401, 0.6707, 0.05551, -0.7396, 0.4749, 0.4779, 0.739, 0.1776, 0.3449, 0.9217, 0.5399, -8.898e-06, 0.8417, 0.4685, -0.4895, 0.7355, 0.7614, -0.3538, 0.5433, 0.5399, -8.898e-06, 0.8417, 0.8784, -0.004069, 0.4779, 0.763, 0.3428, 0.548, 0.5399, -8.898e-06, 0.8417, 0.1776, 0.3449, 0.9217, 0.06312, -0.003934, 0.998, 0.5399, -8.898e-06, 0.8417, 0.763, 0.3428, 0.548, 0.4749, 0.4779, 0.739, 0.5399, -8.898e-06, 0.8417, 0.1711, -0.3538, 0.9196, 0.4685, -0.4895, 0.7355, 0.5399, -8.898e-06, 0.8417, 0.7614, -0.3538, 0.5433, 0.8784, -0.004069, 0.4779, 0.5399, -8.898e-06, 0.8417, 0.06312, -0.003934, 0.998, 0.1711, -0.3538, 0.9196, 0.5399, -8.898e-06, 0.8417, 0.1241, -0.9707, 0.2056, 0.7079, -0.6954, -0.1238, 0.7614, -0.3538, 0.5433, 0.4685, -0.4895, 0.7355, -0.4296, -0.6913, 0.581, 0.1241, -0.9707, 0.2056, 0.4685, -0.4895, 0.7355, 0.1711, -0.3538, 0.9196, 0.221, 0.9118, 0.346, -0.3629, 0.6396, 0.6777, 0.1776, 0.3449, 0.9217, 0.4749, 0.4779, 0.739, -0.6351, -0.01603, 0.7723, -0.4296, -0.6913, 0.581, 0.1711, -0.3538, 0.9196, 0.06312, -0.003934, 0.998, 0.7727, 0.6344, -0.02362, 0.221, 0.9118, 0.346, 0.4749, 0.4779, 0.739, 0.763, 0.3428, 0.548, -0.3629, 0.6396, 0.6777, -0.6351, -0.01603, 0.7723, 0.06312, -0.003934, 0.998, 0.1776, 0.3449, 0.9217, 0.9747, -0.02041, -0.2226, 0.7727, 0.6344, -0.02362, 0.763, 0.3428, 0.548, 0.8784, -0.004069, 0.4779, 0.7079, -0.6954, -0.1238, 0.9747, -0.02041, -0.2226, 0.8784, -0.004069, 0.4779, 0.7614, -0.3538, 0.5433, 0.3142, -0.8902, 0.3298, 0.5531, -0.8169, 0.1636, 0.6394, -0.6914, 0.3363, 0.4059, -0.7553, 0.5146, 0.1995, -0.5772, 0.7918, 0.4732, -0.5742, 0.6681, 0.5064, -0.4001, 0.7639, 0.2439, -0.4104, 0.8787, 0.4732, -0.5742, 0.6681, 0.7061, -0.5094, 0.4918, 0.7287, -0.3433, 0.5926, 0.5064, -0.4001, 0.7639, 0.2741, -0.2582, 0.9264, 0.5183, -0.2517, 0.8173, 0.5172, -0.1475, 0.8431, 0.2873, -0.174, 0.9419, 0.5183, -0.2517, 0.8173, 0.2741, -0.2582, 0.9264, 0.2439, -0.4104, 0.8787, 0.5064, -0.4001, 0.7639, 0.7262, -0.1943, 0.6594, 0.5183, -0.2517, 0.8173, 0.5064, -0.4001, 0.7639, 0.7287, -0.3433, 0.5926, 0.5183, -0.2517, 0.8173, 0.7262, -0.1943, 0.6594, 0.7168, -0.111, 0.6884, 0.5172, -0.1475, 0.8431, 0.4732, -0.5742, 0.6681, 0.1995, -0.5772, 0.7918, 0.1314, -0.7576, 0.6394, 0.4059, -0.7553, 0.5146, 0.7061, -0.5094, 0.4918, 0.4732, -0.5742, 0.6681, 0.4059, -0.7553, 0.5146, 0.6394, -0.6914, 0.3363, 0.04673, -0.8824, 0.4683, 0.3142, -0.8902, 0.3298, 0.4059, -0.7553, 0.5146, 0.1314, -0.7576, 0.6394, -0.005748, -0.9294, 0.3689, 0.256, -0.9397, 0.2267, 0.3142, -0.8902, 0.3298, 0.04673, -0.8824, 0.4683, 0.256, -0.9397, 0.2267, 0.4987, -0.8646, 0.06164, 0.5531, -0.8169, 0.1636, 0.3142, -0.8902, 0.3298, 0.9248, 0.3623, -0.1156, 0.787, 0.616, -0.03342, 0.8071, 0.5594, 0.1888, 0.9458, 0.301, 0.1222, 0.9625, -0.0605, 0.2644, 0.9091, 0.2215, 0.3529, 0.8381, 0.1458, 0.5256, 0.8927, -0.1204, 0.4343, 0.9091, 0.2215, 0.3529, 0.7709, 0.4781, 0.4209, 0.7083, 0.3938, 0.5859, 0.8381, 0.1458, 0.5256, 0.8082, -0.1673, 0.5647, 0.7584, 0.08238, 0.6466, 0.694, 0.03616, 0.7191, 0.7542, -0.1907, 0.6284, 0.7584, 0.08238, 0.6466, 0.8082, -0.1673, 0.5647, 0.8927, -0.1204, 0.4343, 0.8381, 0.1458, 0.5256, 0.635, 0.3119, 0.7067, 0.7584, 0.08238, 0.6466, 0.8381, 0.1458, 0.5256, 0.7083, 0.3938, 0.5859, 0.7584, 0.08238, 0.6466, 0.635, 0.3119, 0.7067, 0.5881, 0.2638, 0.7646, 0.694, 0.03616, 0.7191, 0.9091, 0.2215, 0.3529, 0.9625, -0.0605, 0.2644, 0.9993, 0.01761, 0.03423, 0.9458, 0.301, 0.1222, 0.7709, 0.4781, 0.4209, 0.9091, 0.2215, 0.3529, 0.9458, 0.301, 0.1222, 0.8071, 0.5594, 0.1888, 0.9798, 0.07456, -0.1858, 0.9248, 0.3623, -0.1156, 0.9458, 0.301, 0.1222, 0.9993, 0.01761, 0.03423, 0.9486, 0.09711, -0.3014, 0.8926, 0.3829, -0.238, 0.9248, 0.3623, -0.1156, 0.9798, 0.07456, -0.1858, 0.8926, 0.3829, -0.238, 0.7545, 0.6385, -0.152, 0.787, 0.616, -0.03342, 0.9248, 0.3623, -0.1156, -0.5174, 0.03304, 0.8551, -0.4779, -0.2599, 0.8391, -0.2715, -0.2413, 0.9317, -0.2963, 0.05301, 0.9536, -0.06702, 0.3585, 0.9311, -0.05739, 0.06973, 0.9959, 0.1408, 0.08089, 0.9867, 0.1237, 0.3569, 0.9259, -0.05739, 0.06973, 0.9959, -0.03111, -0.2234, 0.9742, 0.1608, -0.2006, 0.9664, 0.1408, 0.08089, 0.9867, 0.2815, 0.3455, 0.8952, 0.2937, 0.08723, 0.9519, 0.3933, 0.09292, 0.9147, 0.3631, 0.3357, 0.8691, 0.2937, 0.08723, 0.9519, 0.2815, 0.3455, 0.8952, 0.1237, 0.3569, 0.9259, 0.1408, 0.08089, 0.9867, 0.3169, -0.1759, 0.932, 0.2937, 0.08723, 0.9519, 0.1408, 0.08089, 0.9867, 0.1608, -0.2006, 0.9664, 0.2937, 0.08723, 0.9519, 0.3169, -0.1759, 0.932, 0.3991, -0.1603, 0.9028, 0.3933, 0.09292, 0.9147, -0.05739, 0.06973, 0.9959, -0.06702, 0.3585, 0.9311, -0.3049, 0.3428, 0.8885, -0.2963, 0.05301, 0.9536, -0.03111, -0.2234, 0.9742, -0.05739, 0.06973, 0.9959, -0.2963, 0.05301, 0.9536, -0.2715, -0.2413, 0.9317, -0.5092, 0.3244, 0.7972, -0.5174, 0.03304, 0.8551, -0.2963, 0.05301, 0.9536, -0.3049, 0.3428, 0.8885, -0.6083, 0.3138, 0.7291, -0.621, 0.02416, 0.7834, -0.5174, 0.03304, 0.8551, -0.5092, 0.3244, 0.7972, -0.621, 0.02416, 0.7834, -0.5789, -0.2709, 0.7691, -0.4779, -0.2599, 0.8391, -0.5174, 0.03304, 0.8551, 0.6836, 0.3623, 0.6335, 0.532, 0.616, 0.5809, 0.3748, 0.5594, 0.7393, 0.515, 0.301, 0.8026, 0.417, -0.0605, 0.9069, 0.3148, 0.2215, 0.923, 0.137, 0.1458, 0.9798, 0.242, -0.1204, 0.9628, 0.3148, 0.2215, 0.923, 0.174, 0.4781, 0.8609, 0.007261, 0.3938, 0.9192, 0.137, 0.1458, 0.9798, 0.08784, -0.1673, 0.982, -0.006925, 0.08238, 0.9966, -0.1038, 0.03616, 0.9939, 0.004345, -0.1907, 0.9816, -0.006925, 0.08238, 0.9966, 0.08784, -0.1673, 0.982, 0.242, -0.1204, 0.9628, 0.137, 0.1458, 0.9798, -0.1323, 0.3119, 0.9409, -0.006925, 0.08238, 0.9966, 0.137, 0.1458, 0.9798, 0.007261, 0.3938, 0.9192, -0.006925, 0.08238, 0.9966, -0.1323, 0.3119, 0.9409, -0.2068, 0.2638, 0.9421, -0.1038, 0.03616, 0.9939, 0.3148, 0.2215, 0.923, 0.417, -0.0605, 0.9069, 0.6168, 0.01761, 0.7869, 0.515, 0.301, 0.8026, 0.174, 0.4781, 0.8609, 0.3148, 0.2215, 0.923, 0.515, 0.301, 0.8026, 0.3748, 0.5594, 0.7393, 0.7727, 0.07456, 0.6304, 0.6836, 0.3623, 0.6335, 0.515, 0.301, 0.8026, 0.6168, 0.01761, 0.7869, 0.8411, 0.09711, 0.5321, 0.7566, 0.3829, 0.5301, 0.6836, 0.3623, 0.6335, 0.7727, 0.07456, 0.6304, 0.7566, 0.3829, 0.5301, 0.6019, 0.6385, 0.4797, 0.532, 0.616, 0.5809, 0.6836, 0.3623, 0.6335, 0.3611, -0.5258, 0.7701, 0.6209, -0.4581, 0.6361, 0.6268, -0.2537, 0.7367, 0.3677, -0.3065, 0.878, 0.05316, 0.0149, 0.9985, 0.3397, 0.03791, 0.9398, 0.2175, 0.5357, 0.8159, 0.002739, 0.5641, 0.8257, 0.3397, 0.03791, 0.9398, 0.589, 0.1007, 0.8018, 0.3766, 0.6196, 0.6887, 0.2175, 0.5357, 0.8159, -0.03641, 0.8582, 0.512, 0.06249, 0.8499, 0.5231, 0.004773, 0.9197, 0.3926, -0.04565, 0.9095, 0.4131, 0.06249, 0.8499, 0.5231, -0.03641, 0.8582, 0.512, 0.002739, 0.5641, 0.8257, 0.2175, 0.5357, 0.8159, 0.1305, 0.8832, 0.4504, 0.06249, 0.8499, 0.5231, 0.2175, 0.5357, 0.8159, 0.3766, 0.6196, 0.6887, 0.06249, 0.8499, 0.5231, 0.1305, 0.8832, 0.4504, 0.05793, 0.9274, 0.3696, 0.004773, 0.9197, 0.3926, 0.3397, 0.03791, 0.9398, 0.05316, 0.0149, 0.9985, 0.07518, -0.3411, 0.937, 0.3677, -0.3065, 0.878, 0.589, 0.1007, 0.8018, 0.3397, 0.03791, 0.9398, 0.3677, -0.3065, 0.878, 0.6268, -0.2537, 0.7367, 0.0685, -0.5438, 0.8364, 0.3611, -0.5258, 0.7701, 0.3677, -0.3065, 0.878, 0.07518, -0.3411, 0.937, 0.0566, -0.6426, 0.7641, 0.3501, -0.6279, 0.6951, 0.3611, -0.5258, 0.7701, 0.0685, -0.5438, 0.8364, 0.3501, -0.6279, 0.6951, 0.6095, -0.5569, 0.5642, 0.6209, -0.4581, 0.6361, 0.3611, -0.5258, 0.7701, 0.8835, 0.04656, 0.466, 0.7765, 0.3153, 0.5455, 0.6587, 0.2244, 0.7182, 0.7571, -0.05075, 0.6513, 0.5249, -0.4477, 0.7239, 0.498, -0.1832, 0.8476, 0.002882, -0.3388, 0.9409, -0.03358, -0.5307, 0.8469, 0.498, -0.1832, 0.8476, 0.3921, 0.07993, 0.9164, -0.1225, -0.1617, 0.9792, 0.002882, -0.3388, 0.9409, -0.4518, -0.4771, 0.7538, -0.4307, -0.3974, 0.8103, -0.5639, -0.3979, 0.7236, -0.5486, -0.4481, 0.7059, -0.4307, -0.3974, 0.8103, -0.4518, -0.4771, 0.7538, -0.03358, -0.5307, 0.8469, 0.002882, -0.3388, 0.9409, -0.4919, -0.3122, 0.8127, -0.4307, -0.3974, 0.8103, 0.002882, -0.3388, 0.9409, -0.1225, -0.1617, 0.9792, -0.4307, -0.3974, 0.8103, -0.4919, -0.3122, 0.8127, -0.5783, -0.3437, 0.7399, -0.5639, -0.3979, 0.7236, 0.498, -0.1832, 0.8476, 0.5249, -0.4477, 0.7239, 0.7936, -0.3179, 0.5188, 0.7571, -0.05075, 0.6513, 0.3921, 0.07993, 0.9164, 0.498, -0.1832, 0.8476, 0.7571, -0.05075, 0.6513, 0.6587, 0.2244, 0.7182, 0.9098, -0.2281, 0.3467, 0.8835, 0.04656, 0.466, 0.7571, -0.05075, 0.6513, 0.7936, -0.3179, 0.5188, 0.9534, -0.1801, 0.2421, 0.9285, 0.09727, 0.3584, 0.8835, 0.04656, 0.466, 0.9098, -0.2281, 0.3467, 0.9285, 0.09727, 0.3584, 0.8203, 0.3635, 0.4415, 0.7765, 0.3153, 0.5455, 0.8835, 0.04656, 0.466, 0.625, 0.4789, 0.6165, 0.3743, 0.502, 0.7797, 0.4038, 0.2934, 0.8665, 0.6566, 0.255, 0.7099, 0.8198, -0.1514, 0.5522, 0.6324, -0.09005, 0.7694, 0.454, -0.5778, 0.6783, 0.5535, -0.6622, 0.5051, 0.6324, -0.09005, 0.7694, 0.3844, -0.06427, 0.9209, 0.251, -0.5972, 0.7618, 0.454, -0.5778, 0.6783, 0.2286, -0.9054, 0.3577, 0.1948, -0.8735, 0.4461, 0.09223, -0.9353, 0.3416, 0.1355, -0.9418, 0.3077, 0.1948, -0.8735, 0.4461, 0.2286, -0.9054, 0.3577, 0.5535, -0.6622, 0.5051, 0.454, -0.5778, 0.6783, 0.09316, -0.8766, 0.4722, 0.1948, -0.8735, 0.4461, 0.454, -0.5778, 0.6783, 0.251, -0.5972, 0.7618, 0.1948, -0.8735, 0.4461, 0.09316, -0.8766, 0.4722, 0.04632, -0.9253, 0.3764, 0.09223, -0.9353, 0.3416, 0.6324, -0.09005, 0.7694, 0.8198, -0.1514, 0.5522, 0.85, 0.2031, 0.486, 0.6566, 0.255, 0.7099, 0.3844, -0.06427, 0.9209, 0.6324, -0.09005, 0.7694, 0.6566, 0.255, 0.7099, 0.4038, 0.2934, 0.8665, 0.8203, 0.4099, 0.3988, 0.625, 0.4789, 0.6165, 0.6566, 0.255, 0.7099, 0.85, 0.2031, 0.486, 0.7901, 0.512, 0.3371, 0.5928, 0.5847, 0.5538, 0.625, 0.4789, 0.6165, 0.8203, 0.4099, 0.3988, 0.5928, 0.5847, 0.5538, 0.3441, 0.6042, 0.7188, 0.3743, 0.502, 0.7797, 0.625, 0.4789, 0.6165, -0.009826, -0.2154, 0.9765, -0.0562, -0.4917, 0.869, 0.167, -0.5231, 0.8357, 0.2297, -0.2494, 0.9408, 0.5878, 0.01718, 0.8088, 0.5466, -0.2728, 0.7917, 0.8881, -0.2415, 0.3911, 0.936, -0.03396, 0.3504, 0.5466, -0.2728, 0.7917, 0.4949, -0.5382, 0.6822, 0.8677, -0.4207, 0.2647, 0.8881, -0.2415, 0.3911, 0.9949, -0.06533, -0.07624, 0.9859, -0.1606, -0.04751, 0.9715, -0.1244, -0.2016, 0.9798, -0.07162, -0.1868, 0.9859, -0.1606, -0.04751, 0.9949, -0.06533, -0.07624, 0.936, -0.03396, 0.3504, 0.8881, -0.2415, 0.3911, 0.9644, -0.238, -0.1149, 0.9859, -0.1606, -0.04751, 0.8881, -0.2415, 0.3911, 0.8677, -0.4207, 0.2647, 0.9859, -0.1606, -0.04751, 0.9644, -0.238, -0.1149, 0.9596, -0.1796, -0.2165, 0.9715, -0.1244, -0.2016, 0.5466, -0.2728, 0.7917, 0.5878, 0.01718, 0.8088, 0.2622, 0.04835, 0.9638, 0.2297, -0.2494, 0.9408, 0.4949, -0.5382, 0.6822, 0.5466, -0.2728, 0.7917, 0.2297, -0.2494, 0.9408, 0.167, -0.5231, 0.8357, 0.0404, 0.08029, 0.996, -0.009826, -0.2154, 0.9765, 0.2297, -0.2494, 0.9408, 0.2622, 0.04835, 0.9638, -0.08048, 0.1027, 0.9915, -0.135, -0.1935, 0.9718, -0.009826, -0.2154, 0.9765, 0.0404, 0.08029, 0.996, -0.135, -0.1935, 0.9718, -0.1769, -0.4698, 0.8649, -0.0562, -0.4917, 0.869, -0.009826, -0.2154, 0.9765, -0.3952, -0.573, 0.718, -0.2043, -0.7692, 0.6054, -0.03538, -0.6826, 0.7299, -0.2143, -0.4799, 0.8507, -0.1894, -0.1188, 0.9747, -0.02049, -0.3584, 0.9333, 0.1388, -0.2428, 0.9601, -0.02915, -0.01829, 0.9994, -0.02049, -0.3584, 0.9333, 0.159, -0.5596, 0.8134, 0.3069, -0.4388, 0.8445, 0.1388, -0.2428, 0.9601, 0.1072, 0.06735, 0.992, 0.2613, -0.1446, 0.9544, 0.3392, -0.07393, 0.9378, 0.1792, 0.1126, 0.9774, 0.2613, -0.1446, 0.9544, 0.1072, 0.06735, 0.992, -0.02915, -0.01829, 0.9994, 0.1388, -0.2428, 0.9601, 0.422, -0.3252, 0.8463, 0.2613, -0.1446, 0.9544, 0.1388, -0.2428, 0.9601, 0.3069, -0.4388, 0.8445, 0.2613, -0.1446, 0.9544, 0.422, -0.3252, 0.8463, 0.4805, -0.2592, 0.8378, 0.3392, -0.07393, 0.9378, -0.02049, -0.3584, 0.9333, -0.1894, -0.1188, 0.9747, -0.383, -0.2388, 0.8924, -0.2143, -0.4799, 0.8507, 0.159, -0.5596, 0.8134, -0.02049, -0.3584, 0.9333, -0.2143, -0.4799, 0.8507, -0.03538, -0.6826, 0.7299, -0.5501, -0.3247, 0.7694, -0.3952, -0.573, 0.718, -0.2143, -0.4799, 0.8507, -0.383, -0.2388, 0.8924, -0.6318, -0.3585, 0.6872, -0.4818, -0.6065, 0.6325, -0.3952, -0.573, 0.718, -0.5501, -0.3247, 0.7694, -0.4818, -0.6065, 0.6325, -0.2874, -0.8037, 0.5211, -0.2043, -0.7692, 0.6054, -0.3952, -0.573, 0.718, -0.02956, 0.9987, -0.04117, -0.7318, 0.681, -0.02697, -0.7431, 0.6637, 0.08492, -0.06732, 0.9916, -0.1103])] * 3)])

# ---- objects
ob_palmtree_2 = bpy.data.objects.new('PalmTree_2', me_cube_007)

# ---- transforms, parenting, visibility, modifiers, constraints
ob_palmtree_2.location = (0.0, 0.0, 0.0)
ob_palmtree_2.color = (0.8, 0.8, 0.8, 1.0)
ob_palmtree_2.lineart.crease_threshold = 0.0

# ---- collection membership
col_collection_1.objects.link(ob_palmtree_2)

# ---- scene / render settings (as saved in the file)
scene.frame_start = 1; scene.frame_end = 250; scene.frame_set(0)
scene.render.engine = 'CYCLES'
scene.render.resolution_x = 1000
scene.render.resolution_y = 1000
scene.render.dither_intensity = 0.0
scene.cycles.samples = 200
scene.cycles.sampling_pattern = 'TABULATED_SOBOL'
scene.cycles.light_sampling_threshold = 0.0
scene.cycles.use_adaptive_sampling = False
scene.cycles.use_light_tree = False
scene.cycles.caustics_reflective = False
scene.cycles.caustics_refractive = False
scene.cycles.blur_glossy = 0.0
scene.cycles.max_bounces = 2
scene.cycles.pixel_filter_type = 'GAUSSIAN'
scene.cycles.sample_clamp_indirect = 0.0
scene.view_settings.view_transform = 'Standard'
bpy.context.view_layer.update()

# ---- added for rendering (the .blend has no active camera): camera
cam_auto = bpy.data.cameras.new('AutoCamera')
cam_auto.lens = 50.0
cam_auto.sensor_width = 36.0
cam_auto.clip_end = 1000.0
ob_auto_camera = bpy.data.objects.new('AutoCamera', cam_auto)
scene.collection.objects.link(ob_auto_camera)
ob_auto_camera.location = (9.76019, -9.61177, 9.29418)
ob_auto_camera.rotation_euler = (1.09748, -7.21219e-08, 0.694738)
scene.camera = ob_auto_camera
bpy.context.view_layer.update()
